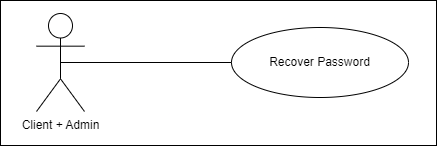

The diagram above was exported from draw.io. Its source (the exported page's mxGraphModel, read from the mxfile embedded in the PNG):
<mxGraphModel dx="1434" dy="746" grid="0" gridSize="10" guides="1" tooltips="1" connect="1" arrows="1" fold="1" page="1" pageScale="1" pageWidth="850" pageHeight="1100" math="0" shadow="0">
  <root>
    <mxCell id="0" />
    <mxCell id="1" parent="0" />
    <mxCell id="GM8DiOE72Tqu34RZu3n2-2" value="" style="rounded=0;whiteSpace=wrap;html=1;" parent="1" vertex="1">
      <mxGeometry x="177" y="274" width="436" height="145" as="geometry" />
    </mxCell>
    <mxCell id="GM8DiOE72Tqu34RZu3n2-3" value="Client + Admin" style="shape=umlActor;verticalLabelPosition=bottom;verticalAlign=top;html=1;" parent="1" vertex="1">
      <mxGeometry x="213" y="287" width="48" height="98" as="geometry" />
    </mxCell>
    <mxCell id="GM8DiOE72Tqu34RZu3n2-4" value="Recover Password" style="ellipse;whiteSpace=wrap;html=1;" parent="1" vertex="1">
      <mxGeometry x="408" y="301" width="177" height="70" as="geometry" />
    </mxCell>
    <mxCell id="GM8DiOE72Tqu34RZu3n2-8" value="" style="line;strokeWidth=1;fillColor=none;align=left;verticalAlign=middle;spacingTop=-1;spacingLeft=3;spacingRight=3;rotatable=0;labelPosition=right;points=[];portConstraint=eastwest;strokeColor=inherit;" parent="1" vertex="1">
      <mxGeometry x="237" y="328" width="171" height="16" as="geometry" />
    </mxCell>
  </root>
</mxGraphModel>